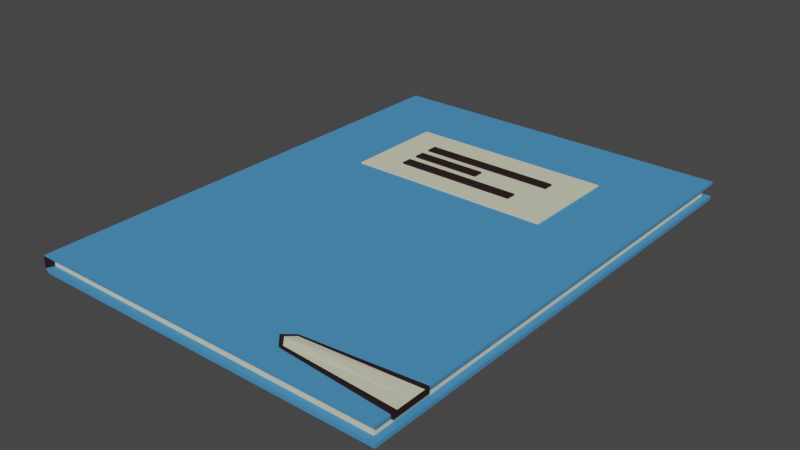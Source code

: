 # Source: notebookCTF.blend  (saved by Blender 3.3.6; exported with 4.5.12 LTS)
import bpy
from mathutils import Matrix  # noqa: F401  (used for matrix-valued properties, if any)

bpy.ops.wm.read_factory_settings(use_empty=True)
scene = bpy.context.scene
scene.name = 'Scene'

# ---- collections
col_collection = bpy.data.collections.new('Collection'); scene.collection.children.link(col_collection)

# ---- materials (node trees are filled in below, after node groups)
mat_notebookblue = bpy.data.materials.new('notebookblue')
mat_notebookblue.use_transparent_shadow = False
mat_notebookblack_001 = bpy.data.materials.new('notebookblack.001')
mat_notebookblack_001.use_transparent_shadow = False
mat_notebookwhite = bpy.data.materials.new('notebookwhite')
mat_notebookwhite.use_transparent_shadow = False

# ---- material node trees
mat_notebookblue.use_nodes = True; mat_notebookblue.node_tree.nodes.clear()
_N = mat_notebookblue.node_tree.nodes; _L = mat_notebookblue.node_tree.links
n0 = _N.new('ShaderNodeBsdfPrincipled'); n0.name = 'Principled BSDF'; n0.location = (10, 300)
n0.distribution = 'GGX'
n0.subsurface_method = 'RANDOM_WALK_SKIN'
n0.inputs[0].default_value = (0.06056, 0.277, 0.5926, 1.0)
n0.inputs[2].default_value = 0.8818
n0.inputs[3].default_value = 1.45
n0.inputs[27].default_value = (0.0, 0.0, 0.0, 1.0)
n0.inputs[28].default_value = 1.0
n1 = _N.new('ShaderNodeOutputMaterial'); n1.name = 'Material Output'; n1.location = (300, 300)
_L.new(n0.outputs[0], n1.inputs[0])
n1.is_active_output = True
mat_notebookblack_001.use_nodes = True; mat_notebookblack_001.node_tree.nodes.clear()
_N = mat_notebookblack_001.node_tree.nodes; _L = mat_notebookblack_001.node_tree.links
n0 = _N.new('ShaderNodeBsdfPrincipled'); n0.name = 'Principled BSDF'; n0.location = (10, 300)
n0.distribution = 'GGX'
n0.subsurface_method = 'RANDOM_WALK_SKIN'
n0.inputs[0].default_value = (0.01338, 0.002219, 0.002101, 1.0)
n0.inputs[2].default_value = 0.8818
n0.inputs[3].default_value = 1.45
n0.inputs[27].default_value = (0.0, 0.0, 0.0, 1.0)
n0.inputs[28].default_value = 1.0
n1 = _N.new('ShaderNodeOutputMaterial'); n1.name = 'Material Output'; n1.location = (300, 300)
_L.new(n0.outputs[0], n1.inputs[0])
n1.is_active_output = True
mat_notebookwhite.use_nodes = True; mat_notebookwhite.node_tree.nodes.clear()
_N = mat_notebookwhite.node_tree.nodes; _L = mat_notebookwhite.node_tree.links
n0 = _N.new('ShaderNodeBsdfPrincipled'); n0.name = 'Principled BSDF'; n0.location = (10, 300)
n0.distribution = 'GGX'
n0.subsurface_method = 'RANDOM_WALK_SKIN'
n0.inputs[0].default_value = (0.7195, 0.723, 0.5189, 1.0)
n0.inputs[2].default_value = 0.8818
n0.inputs[3].default_value = 1.45
n0.inputs[27].default_value = (0.0, 0.0, 0.0, 1.0)
n0.inputs[28].default_value = 1.0
n1 = _N.new('ShaderNodeOutputMaterial'); n1.name = 'Material Output'; n1.location = (300, 300)
_L.new(n0.outputs[0], n1.inputs[0])
n1.is_active_output = True

# ---- world
world_world = bpy.data.worlds.new('World'); scene.world = world_world
world_world.use_nodes = True; world_world.node_tree.nodes.clear()
_N = world_world.node_tree.nodes; _L = world_world.node_tree.links
n0 = _N.new('ShaderNodeOutputWorld'); n0.name = 'World Output'; n0.location = (300, 300)
n1 = _N.new('ShaderNodeBackground'); n1.name = 'Background'; n1.location = (10, 300)
n1.inputs[0].default_value = (0.05088, 0.05088, 0.05088, 1.0)
_L.new(n1.outputs[0], n0.inputs[0])
n0.is_active_output = True
world_world.color = (0.05088, 0.05088, 0.05088)
world_world.use_sun_shadow = False
world_world.sun_shadow_jitter_overblur = 0.0

# ---- meshes
me_cube_001 = bpy.data.meshes.new('Cube.001')
me_cube_001.from_pydata([(-1.0, -1.348, 1.181), (-1.023, -1.348, 1.791), (-1.0, 1.348, 1.181), (-1.023, 1.348, 1.791), (1.0, -1.348, 1.181), (1.0, -1.348, 1.791), (1.0, 1.348, 1.181), (1.0, 1.348, 1.791), (-1.023, -1.348, 1.325), (-1.023, 1.348, 1.325), (1.0, 1.348, 1.325), (1.0, -1.348, 1.325), (-1.01, -1.304, 1.307), (-1.01, -1.304, 1.664), (-1.004, 1.313, 1.681), (0.9651, 1.313, 1.681), (0.9651, -1.313, 1.681), (-1.004, 1.313, 1.325), (0.9651, 1.313, 1.325), (0.9651, -1.313, 1.325), (-0.5706, 0.351, 1.903), (-0.5706, 0.9182, 1.903), (0.5706, 0.9182, 1.903), (0.5706, 0.351, 1.903), (-0.7591, 1.023, 1.051), (-0.7591, -1.023, 1.051), (0.7591, 1.023, 1.051), (0.7591, -1.023, 1.051), (-1.0, -1.348, 1.903), (-1.0, 1.348, 1.903), (1.0, 1.348, 1.903), (1.0, -1.348, 1.903), (-0.5706, 0.351, 1.944), (-0.5706, 0.9182, 1.944), (0.5706, 0.9182, 1.944), (0.5706, 0.351, 1.944), (-0.3857, 0.6999, 1.772), (-0.3857, 0.6999, 2.005), (-0.3857, 0.7589, 1.772), (-0.3857, 0.7589, 2.005), (0.3853, 0.6999, 1.772), (0.3853, 0.6999, 2.005), (0.3853, 0.7589, 1.772), (0.3853, 0.7589, 2.005), (-0.3857, 0.5909, 1.772), (-0.3857, 0.5909, 2.005), (-0.3857, 0.6499, 1.772), (-0.3857, 0.6499, 2.005), (0.016, 0.5909, 1.772), (0.016, 0.5909, 2.005), (0.016, 0.6499, 1.772), (0.016, 0.6499, 2.005), (-0.3857, 0.4806, 1.772), (-0.3857, 0.4806, 2.005), (-0.3857, 0.5396, 1.772), (-0.3857, 0.5396, 2.005), (0.3032, 0.4806, 1.772), (0.3032, 0.4806, 2.005), (0.3032, 0.5396, 1.772), (0.3032, 0.5396, 2.005), (0.3726, -1.208, 1.828), (0.3726, -1.208, 1.949), (0.3726, -1.097, 1.828), (0.3726, -1.097, 1.949), (1.012, -1.26, 1.772), (1.012, -1.26, 2.005), (1.012, -1.046, 1.772), (1.012, -1.046, 2.005), (0.3231, -1.153, 1.772), (0.3231, -1.153, 2.005), (1.012, -1.153, 1.772), (1.012, -1.153, 2.005), (0.3589, -1.113, 1.965), (1.012, -1.075, 1.772), (0.3589, -1.113, 1.812), (1.012, -1.075, 2.005), (0.3619, -1.196, 1.816), (1.012, -1.237, 2.005), (0.3619, -1.196, 1.961), (1.012, -1.237, 1.772), (0.3981, -1.095, 1.825), (0.3981, -1.095, 1.951), (0.3981, -1.211, 1.825), (0.3981, -1.211, 1.951), (0.3506, -1.153, 2.005), (0.3506, -1.153, 1.772), (0.385, -1.111, 1.811), (0.385, -1.111, 1.966), (0.3878, -1.198, 1.963), (0.3878, -1.198, 1.814)], [], [(8, 1, 3, 9), (9, 3, 14, 17), (2, 6, 26, 24), (1, 5, 31, 28), (4, 11, 8, 0), (6, 10, 11, 4), (2, 9, 10, 6), (0, 8, 9, 2), (8, 11, 19, 12), (10, 9, 17, 18), (17, 14, 15, 18), (18, 15, 16, 19), (19, 16, 13, 12), (5, 1, 13, 16), (11, 10, 18, 19), (3, 7, 15, 14), (1, 8, 12, 13), (7, 5, 16, 15), (23, 22, 34, 35), (7, 3, 29, 30), (5, 7, 30, 31), (3, 1, 28, 29), (24, 26, 27, 25), (0, 2, 24, 25), (6, 4, 27, 26), (4, 0, 25, 27), (20, 21, 29, 28), (21, 22, 30, 29), (22, 23, 31, 30), (23, 20, 28, 31), (34, 33, 32, 35), (21, 20, 32, 33), (20, 23, 35, 32), (22, 21, 33, 34), (36, 37, 39, 38), (38, 39, 43, 42), (42, 43, 41, 40), (40, 41, 37, 36), (38, 42, 40, 36), (43, 39, 37, 41), (44, 45, 47, 46), (46, 47, 51, 50), (50, 51, 49, 48), (48, 49, 45, 44), (46, 50, 48, 44), (51, 47, 45, 49), (52, 53, 55, 54), (54, 55, 59, 58), (58, 59, 57, 56), (56, 57, 53, 52), (54, 58, 56, 52), (59, 55, 53, 57), (74, 72, 63, 62), (80, 81, 67, 66), (79, 77, 65, 64), (82, 83, 61, 60), (89, 79, 64, 82), (88, 78, 61, 83), (87, 72, 69, 84), (86, 73, 70, 85), (73, 75, 71, 70), (76, 78, 69, 68), (66, 67, 75, 73), (80, 66, 73, 86), (81, 63, 72, 87), (68, 69, 72, 74), (60, 61, 78, 76), (84, 69, 78, 88), (85, 70, 79, 89), (70, 71, 77, 79), (68, 85, 89, 76), (71, 84, 88, 77), (67, 81, 87, 75), (62, 80, 86, 74), (74, 86, 85, 68), (75, 87, 84, 71), (77, 88, 83, 65), (76, 89, 82, 60), (64, 65, 83, 82), (62, 63, 81, 80)])
me_cube_001.polygons.foreach_set('material_index', [1, 1, 0, 0, 0, 0, 0, 1, 0, 0, 2, 2, 2, 0, 0, 0, 1, 0, 2, 0, 0, 1, 0, 0, 0, 0, 0, 0, 0, 0, 2, 2, 2, 2, 1, 1, 1, 1, 1, 1, 1, 1, 1, 1, 1, 1, 1, 1, 1, 1, 1, 1, 1, 1, 1, 1, 1, 1, 1, 1, 1, 1, 1, 1, 1, 1, 1, 1, 1, 1, 1, 2, 1, 1, 1, 2, 1, 1, 1, 1])
_uv = me_cube_001.uv_layers.new(name='UVMap')
_uv.uv.foreach_set('vector', [0.575, 0.0, 0.625, 0.0, 0.625, 0.25, 0.575, 0.25, 0.575, 0.25, 0.625, 0.25, 0.625, 0.25, 0.575, 0.25, 0.375, 0.25, 0.375, 0.5, 0.375, 0.5, 0.375, 0.25, 0.875, 0.75, 0.625, 0.75, 0.625, 0.75, 0.875, 0.75, 0.375, 0.75, 0.575, 0.75, 0.575, 1.0, 0.375, 1.0, 0.375, 0.5, 0.575, 0.5, 0.575, 0.75, 0.375, 0.75, 0.375, 0.25, 0.575, 0.25, 0.575, 0.5, 0.375, 0.5, 0.375, 0.0, 0.575, 0.0, 0.575, 0.25, 0.375, 0.25, 0.575, 1.0, 0.575, 0.75, 0.575, 0.75, 0.575, 1.0, 0.575, 0.5, 0.575, 0.25, 0.575, 0.25, 0.575, 0.5, 0.575, 0.25, 0.625, 0.25, 0.625, 0.5, 0.575, 0.5, 0.575, 0.5, 0.625, 0.5, 0.625, 0.75, 0.575, 0.75, 0.575, 0.75, 0.625, 0.75, 0.625, 1.0, 0.575, 1.0, 0.625, 0.75, 0.875, 0.75, 0.875, 0.75, 0.625, 0.75, 0.575, 0.75, 0.575, 0.5, 0.575, 0.5, 0.575, 0.75, 0.875, 0.5, 0.625, 0.5, 0.625, 0.5, 0.875, 0.5, 0.625, 0.0, 0.575, 0.0, 0.575, 0.0, 0.625, 0.0, 0.625, 0.5, 0.625, 0.75, 0.625, 0.75, 0.625, 0.5, 0.6787, 0.7102, 0.6787, 0.5398, 0.6787, 0.5398, 0.6787, 0.7102, 0.625, 0.5, 0.875, 0.5, 0.875, 0.5, 0.625, 0.5, 0.625, 0.75, 0.625, 0.5, 0.625, 0.5, 0.625, 0.75, 0.625, 0.25, 0.625, 0.0, 0.625, 0.0, 0.625, 0.25, 0.125, 0.5, 0.375, 0.5, 0.375, 0.75, 0.125, 0.75, 0.375, 0.0, 0.375, 0.25, 0.375, 0.25, 0.375, 0.0, 0.375, 0.5, 0.375, 0.75, 0.375, 0.75, 0.375, 0.5, 0.375, 0.75, 0.375, 1.0, 0.375, 1.0, 0.375, 0.75, 0.8213, 0.7102, 0.8213, 0.5398, 0.875, 0.5, 0.875, 0.75, 0.8213, 0.5398, 0.6787, 0.5398, 0.625, 0.5, 0.875, 0.5, 0.6787, 0.5398, 0.6787, 0.7102, 0.625, 0.75, 0.625, 0.5, 0.6787, 0.7102, 0.8213, 0.7102, 0.875, 0.75, 0.625, 0.75, 0.6787, 0.5398, 0.8213, 0.5398, 0.8213, 0.7102, 0.6787, 0.7102, 0.8213, 0.5398, 0.8213, 0.7102, 0.8213, 0.7102, 0.8213, 0.5398, 0.8213, 0.7102, 0.6787, 0.7102, 0.6787, 0.7102, 0.8213, 0.7102, 0.6787, 0.5398, 0.8213, 0.5398, 0.8213, 0.5398, 0.6787, 0.5398, 0.375, 0.0, 0.625, 0.0, 0.625, 0.25, 0.375, 0.25, 0.375, 0.25, 0.625, 0.25, 0.625, 0.5, 0.375, 0.5, 0.375, 0.5, 0.625, 0.5, 0.625, 0.75, 0.375, 0.75, 0.375, 0.75, 0.625, 0.75, 0.625, 1.0, 0.375, 1.0, 0.125, 0.5, 0.375, 0.5, 0.375, 0.75, 0.125, 0.75, 0.625, 0.5, 0.875, 0.5, 0.875, 0.75, 0.625, 0.75, 0.375, 0.0, 0.625, 0.0, 0.625, 0.25, 0.375, 0.25, 0.375, 0.25, 0.625, 0.25, 0.625, 0.5, 0.375, 0.5, 0.375, 0.5, 0.625, 0.5, 0.625, 0.75, 0.375, 0.75, 0.375, 0.75, 0.625, 0.75, 0.625, 1.0, 0.375, 1.0, 0.125, 0.5, 0.375, 0.5, 0.375, 0.75, 0.125, 0.75, 0.625, 0.5, 0.875, 0.5, 0.875, 0.75, 0.625, 0.75, 0.375, 0.0, 0.625, 0.0, 0.625, 0.25, 0.375, 0.25, 0.375, 0.25, 0.625, 0.25, 0.625, 0.5, 0.375, 0.5, 0.375, 0.5, 0.625, 0.5, 0.625, 0.75, 0.375, 0.75, 0.375, 0.75, 0.625, 0.75, 0.625, 1.0, 0.375, 1.0, 0.125, 0.5, 0.375, 0.5, 0.375, 0.75, 0.125, 0.75, 0.625, 0.5, 0.875, 0.5, 0.875, 0.75, 0.625, 0.75, 0.375, 0.2155, 0.625, 0.2155, 0.625, 0.25, 0.375, 0.25, 0.375, 0.26, 0.625, 0.26, 0.625, 0.5, 0.375, 0.5, 0.375, 0.723, 0.625, 0.723, 0.625, 0.75, 0.375, 0.75, 0.375, 0.99, 0.625, 0.99, 0.625, 1.0, 0.375, 1.0, 0.135, 0.723, 0.375, 0.723, 0.375, 0.75, 0.135, 0.75, 0.865, 0.723, 0.875, 0.723, 0.875, 0.75, 0.865, 0.75, 0.865, 0.5345, 0.875, 0.5345, 0.875, 0.625, 0.865, 0.625, 0.135, 0.5345, 0.375, 0.5345, 0.375, 0.625, 0.135, 0.625, 0.375, 0.5345, 0.625, 0.5345, 0.625, 0.625, 0.375, 0.625, 0.375, 0.02704, 0.625, 0.02704, 0.625, 0.125, 0.375, 0.125, 0.375, 0.5, 0.625, 0.5, 0.625, 0.5345, 0.375, 0.5345, 0.135, 0.5, 0.375, 0.5, 0.375, 0.5345, 0.135, 0.5345, 0.865, 0.5, 0.875, 0.5, 0.875, 0.5345, 0.865, 0.5345, 0.375, 0.125, 0.625, 0.125, 0.625, 0.2155, 0.375, 0.2155, 0.375, 0.0, 0.625, 0.0, 0.625, 0.02704, 0.375, 0.02704, 0.865, 0.625, 0.875, 0.625, 0.875, 0.723, 0.865, 0.723, 0.135, 0.625, 0.375, 0.625, 0.375, 0.723, 0.135, 0.723, 0.375, 0.625, 0.625, 0.625, 0.625, 0.723, 0.375, 0.723, 0.125, 0.625, 0.135, 0.625, 0.135, 0.723, 0.125, 0.723, 0.625, 0.625, 0.865, 0.625, 0.865, 0.723, 0.625, 0.723, 0.625, 0.5, 0.865, 0.5, 0.865, 0.5345, 0.625, 0.5345, 0.125, 0.5, 0.135, 0.5, 0.135, 0.5345, 0.125, 0.5345, 0.125, 0.5345, 0.135, 0.5345, 0.135, 0.625, 0.125, 0.625, 0.625, 0.5345, 0.865, 0.5345, 0.865, 0.625, 0.625, 0.625, 0.625, 0.723, 0.865, 0.723, 0.865, 0.75, 0.625, 0.75, 0.125, 0.723, 0.135, 0.723, 0.135, 0.75, 0.125, 0.75, 0.375, 0.75, 0.625, 0.75, 0.625, 0.99, 0.375, 0.99, 0.375, 0.25, 0.625, 0.25, 0.625, 0.26, 0.375, 0.26])
me_cube_001.materials.append(mat_notebookblue)
me_cube_001.materials.append(mat_notebookblack_001)
me_cube_001.materials.append(mat_notebookwhite)
me_cube_001.update()

# ---- objects
ob_cube = bpy.data.objects.new('Cube', me_cube_001)

# ---- transforms, parenting, visibility, modifiers, constraints
ob_cube.location = (0.0, 0.0, 0.0)
ob_cube.scale = (0.06535, 0.06535, 0.00927)

# ---- collection membership
col_collection.objects.link(ob_cube)

# ---- scene / render settings (as saved in the file)
scene.frame_start = 1; scene.frame_end = 250; scene.frame_set(0)
scene.render.engine = 'BLENDER_EEVEE_NEXT'
scene.cycles.sampling_pattern = 'TABULATED_SOBOL'
scene.cycles.use_light_tree = False
scene.view_settings.view_transform = 'Filmic'
bpy.context.view_layer.update()

# ---- added for rendering (the .blend has no active camera and no usable light): camera, sun
cam_auto = bpy.data.cameras.new('AutoCamera')
cam_auto.lens = 50.0
cam_auto.sensor_width = 36.0
cam_auto.clip_end = 1000.0
ob_auto_camera = bpy.data.objects.new('AutoCamera', cam_auto)
scene.collection.objects.link(ob_auto_camera)
ob_auto_camera.location = (0.203999, -0.245211, 0.177642)
ob_auto_camera.rotation_euler = (1.09748, -7.21219e-08, 0.694738)
scene.camera = ob_auto_camera
light_auto_sun = bpy.data.lights.new('AutoSun', 'SUN')
light_auto_sun.energy = 3.0
light_auto_sun.angle = 0.0523599
ob_auto_sun = bpy.data.objects.new('AutoSun', light_auto_sun)
scene.collection.objects.link(ob_auto_sun)
ob_auto_sun.rotation_euler = (0.872665, 0.174533, 0.523599)
bpy.context.view_layer.update()
